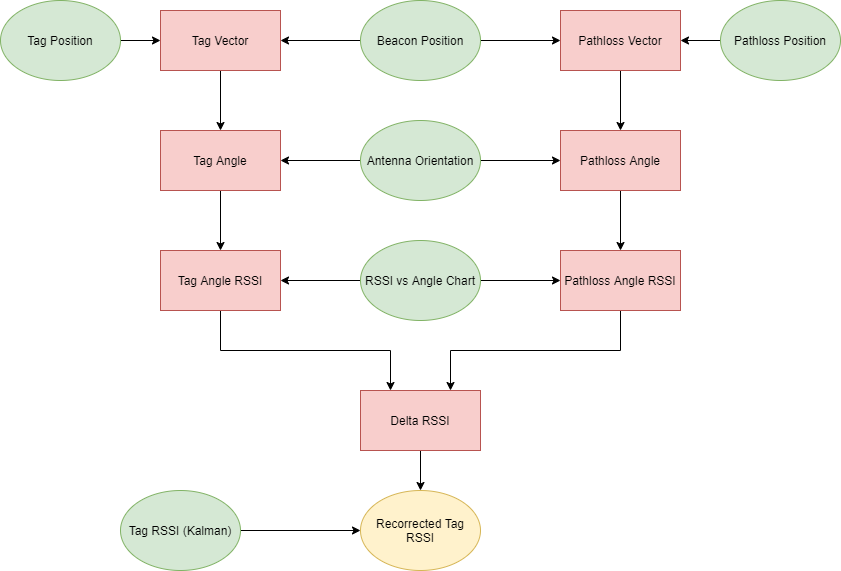

The diagram above was exported from draw.io. Its source (the exported page's mxGraphModel, read from the mxfile embedded in the PNG):
<mxGraphModel dx="1102" dy="566" grid="1" gridSize="10" guides="1" tooltips="1" connect="1" arrows="1" fold="1" page="1" pageScale="1" pageWidth="850" pageHeight="1100" math="0" shadow="0">
  <root>
    <mxCell id="0" />
    <mxCell id="1" parent="0" />
    <mxCell id="cSmQDQA5kwpCYAVcOGec-32" style="edgeStyle=orthogonalEdgeStyle;rounded=0;orthogonalLoop=1;jettySize=auto;html=1;exitX=1;exitY=0.5;exitDx=0;exitDy=0;entryX=0;entryY=0.5;entryDx=0;entryDy=0;" edge="1" parent="1" target="cSmQDQA5kwpCYAVcOGec-8">
      <mxGeometry relative="1" as="geometry">
        <mxPoint x="120" y="400" as="sourcePoint" />
      </mxGeometry>
    </mxCell>
    <mxCell id="cSmQDQA5kwpCYAVcOGec-1" value="Tag Position" style="ellipse;whiteSpace=wrap;html=1;fillColor=#d5e8d4;strokeColor=#82b366;" vertex="1" parent="1">
      <mxGeometry y="360" width="120" height="80" as="geometry" />
    </mxCell>
    <mxCell id="cSmQDQA5kwpCYAVcOGec-33" style="edgeStyle=orthogonalEdgeStyle;rounded=0;orthogonalLoop=1;jettySize=auto;html=1;exitX=0;exitY=0.5;exitDx=0;exitDy=0;entryX=1;entryY=0.5;entryDx=0;entryDy=0;" edge="1" parent="1" target="cSmQDQA5kwpCYAVcOGec-5">
      <mxGeometry relative="1" as="geometry">
        <mxPoint x="720" y="400" as="sourcePoint" />
      </mxGeometry>
    </mxCell>
    <mxCell id="cSmQDQA5kwpCYAVcOGec-2" value="Pathloss Position" style="ellipse;whiteSpace=wrap;html=1;fillColor=#d5e8d4;strokeColor=#82b366;" vertex="1" parent="1">
      <mxGeometry x="720" y="360" width="120" height="80" as="geometry" />
    </mxCell>
    <mxCell id="cSmQDQA5kwpCYAVcOGec-36" style="edgeStyle=orthogonalEdgeStyle;rounded=0;orthogonalLoop=1;jettySize=auto;html=1;exitX=0;exitY=0.5;exitDx=0;exitDy=0;" edge="1" parent="1" source="cSmQDQA5kwpCYAVcOGec-3" target="cSmQDQA5kwpCYAVcOGec-8">
      <mxGeometry relative="1" as="geometry" />
    </mxCell>
    <mxCell id="cSmQDQA5kwpCYAVcOGec-37" style="edgeStyle=orthogonalEdgeStyle;rounded=0;orthogonalLoop=1;jettySize=auto;html=1;exitX=1;exitY=0.5;exitDx=0;exitDy=0;entryX=0;entryY=0.5;entryDx=0;entryDy=0;" edge="1" parent="1" source="cSmQDQA5kwpCYAVcOGec-3" target="cSmQDQA5kwpCYAVcOGec-5">
      <mxGeometry relative="1" as="geometry" />
    </mxCell>
    <mxCell id="cSmQDQA5kwpCYAVcOGec-3" value="Beacon Position" style="ellipse;whiteSpace=wrap;html=1;fillColor=#d5e8d4;strokeColor=#82b366;" vertex="1" parent="1">
      <mxGeometry x="360" y="360" width="120" height="80" as="geometry" />
    </mxCell>
    <mxCell id="cSmQDQA5kwpCYAVcOGec-34" style="edgeStyle=orthogonalEdgeStyle;rounded=0;orthogonalLoop=1;jettySize=auto;html=1;exitX=0;exitY=0.5;exitDx=0;exitDy=0;entryX=1;entryY=0.5;entryDx=0;entryDy=0;" edge="1" parent="1" source="cSmQDQA5kwpCYAVcOGec-4" target="cSmQDQA5kwpCYAVcOGec-11">
      <mxGeometry relative="1" as="geometry" />
    </mxCell>
    <mxCell id="cSmQDQA5kwpCYAVcOGec-35" style="edgeStyle=orthogonalEdgeStyle;rounded=0;orthogonalLoop=1;jettySize=auto;html=1;exitX=1;exitY=0.5;exitDx=0;exitDy=0;entryX=0;entryY=0.5;entryDx=0;entryDy=0;" edge="1" parent="1" source="cSmQDQA5kwpCYAVcOGec-4" target="cSmQDQA5kwpCYAVcOGec-12">
      <mxGeometry relative="1" as="geometry" />
    </mxCell>
    <mxCell id="cSmQDQA5kwpCYAVcOGec-4" value="Antenna Orientation" style="ellipse;whiteSpace=wrap;html=1;fillColor=#d5e8d4;strokeColor=#82b366;" vertex="1" parent="1">
      <mxGeometry x="360" y="480" width="120" height="80" as="geometry" />
    </mxCell>
    <mxCell id="cSmQDQA5kwpCYAVcOGec-14" style="edgeStyle=orthogonalEdgeStyle;rounded=0;orthogonalLoop=1;jettySize=auto;html=1;exitX=0.5;exitY=1;exitDx=0;exitDy=0;entryX=0.5;entryY=0;entryDx=0;entryDy=0;" edge="1" parent="1" source="cSmQDQA5kwpCYAVcOGec-5" target="cSmQDQA5kwpCYAVcOGec-12">
      <mxGeometry relative="1" as="geometry" />
    </mxCell>
    <mxCell id="cSmQDQA5kwpCYAVcOGec-5" value="Pathloss Vector" style="rounded=0;whiteSpace=wrap;html=1;fillColor=#f8cecc;strokeColor=#b85450;" vertex="1" parent="1">
      <mxGeometry x="560" y="370" width="120" height="60" as="geometry" />
    </mxCell>
    <mxCell id="cSmQDQA5kwpCYAVcOGec-13" style="edgeStyle=orthogonalEdgeStyle;rounded=0;orthogonalLoop=1;jettySize=auto;html=1;exitX=0.5;exitY=1;exitDx=0;exitDy=0;entryX=0.5;entryY=0;entryDx=0;entryDy=0;" edge="1" parent="1" source="cSmQDQA5kwpCYAVcOGec-8" target="cSmQDQA5kwpCYAVcOGec-11">
      <mxGeometry relative="1" as="geometry" />
    </mxCell>
    <mxCell id="cSmQDQA5kwpCYAVcOGec-8" value="Tag Vector" style="rounded=0;whiteSpace=wrap;html=1;fillColor=#f8cecc;strokeColor=#b85450;" vertex="1" parent="1">
      <mxGeometry x="160" y="370" width="120" height="60" as="geometry" />
    </mxCell>
    <mxCell id="cSmQDQA5kwpCYAVcOGec-17" value="" style="edgeStyle=orthogonalEdgeStyle;rounded=0;orthogonalLoop=1;jettySize=auto;html=1;" edge="1" parent="1" source="cSmQDQA5kwpCYAVcOGec-11" target="2">
      <mxGeometry relative="1" as="geometry" />
    </mxCell>
    <mxCell id="cSmQDQA5kwpCYAVcOGec-11" value="Tag Angle" style="rounded=0;whiteSpace=wrap;html=1;fillColor=#f8cecc;strokeColor=#b85450;" vertex="1" parent="1">
      <mxGeometry x="160" y="490" width="120" height="60" as="geometry" />
    </mxCell>
    <mxCell id="cSmQDQA5kwpCYAVcOGec-19" value="" style="edgeStyle=orthogonalEdgeStyle;rounded=0;orthogonalLoop=1;jettySize=auto;html=1;" edge="1" parent="1" source="cSmQDQA5kwpCYAVcOGec-12" target="cSmQDQA5kwpCYAVcOGec-18">
      <mxGeometry relative="1" as="geometry" />
    </mxCell>
    <mxCell id="cSmQDQA5kwpCYAVcOGec-12" value="Pathloss Angle" style="rounded=0;whiteSpace=wrap;html=1;fillColor=#f8cecc;strokeColor=#b85450;" vertex="1" parent="1">
      <mxGeometry x="560" y="490" width="120" height="60" as="geometry" />
    </mxCell>
    <mxCell id="cSmQDQA5kwpCYAVcOGec-26" style="edgeStyle=orthogonalEdgeStyle;rounded=0;orthogonalLoop=1;jettySize=auto;html=1;exitX=0.5;exitY=1;exitDx=0;exitDy=0;entryX=0.25;entryY=0;entryDx=0;entryDy=0;" edge="1" parent="1" source="2" target="cSmQDQA5kwpCYAVcOGec-23">
      <mxGeometry relative="1" as="geometry" />
    </mxCell>
    <mxCell id="2" value="Tag Angle RSSI" style="rounded=0;whiteSpace=wrap;html=1;fillColor=#f8cecc;strokeColor=#b85450;" vertex="1" parent="1">
      <mxGeometry x="160" y="610" width="120" height="60" as="geometry" />
    </mxCell>
    <mxCell id="cSmQDQA5kwpCYAVcOGec-27" style="edgeStyle=orthogonalEdgeStyle;rounded=0;orthogonalLoop=1;jettySize=auto;html=1;exitX=0.5;exitY=1;exitDx=0;exitDy=0;entryX=0.75;entryY=0;entryDx=0;entryDy=0;" edge="1" parent="1" source="cSmQDQA5kwpCYAVcOGec-18" target="cSmQDQA5kwpCYAVcOGec-23">
      <mxGeometry relative="1" as="geometry" />
    </mxCell>
    <mxCell id="cSmQDQA5kwpCYAVcOGec-18" value="Pathloss Angle RSSI" style="rounded=0;whiteSpace=wrap;html=1;fillColor=#f8cecc;strokeColor=#b85450;" vertex="1" parent="1">
      <mxGeometry x="560" y="610" width="120" height="60" as="geometry" />
    </mxCell>
    <mxCell id="cSmQDQA5kwpCYAVcOGec-38" style="edgeStyle=orthogonalEdgeStyle;rounded=0;orthogonalLoop=1;jettySize=auto;html=1;exitX=0;exitY=0.5;exitDx=0;exitDy=0;entryX=1;entryY=0.5;entryDx=0;entryDy=0;" edge="1" parent="1" source="cSmQDQA5kwpCYAVcOGec-20" target="2">
      <mxGeometry relative="1" as="geometry" />
    </mxCell>
    <mxCell id="cSmQDQA5kwpCYAVcOGec-39" style="edgeStyle=orthogonalEdgeStyle;rounded=0;orthogonalLoop=1;jettySize=auto;html=1;exitX=1;exitY=0.5;exitDx=0;exitDy=0;" edge="1" parent="1" source="cSmQDQA5kwpCYAVcOGec-20" target="cSmQDQA5kwpCYAVcOGec-18">
      <mxGeometry relative="1" as="geometry" />
    </mxCell>
    <mxCell id="cSmQDQA5kwpCYAVcOGec-20" value="RSSI vs Angle Chart" style="ellipse;whiteSpace=wrap;html=1;fillColor=#d5e8d4;strokeColor=#82b366;" vertex="1" parent="1">
      <mxGeometry x="360" y="600" width="120" height="80" as="geometry" />
    </mxCell>
    <mxCell id="cSmQDQA5kwpCYAVcOGec-31" style="edgeStyle=orthogonalEdgeStyle;rounded=0;orthogonalLoop=1;jettySize=auto;html=1;exitX=0.5;exitY=1;exitDx=0;exitDy=0;entryX=0.5;entryY=0;entryDx=0;entryDy=0;" edge="1" parent="1" source="cSmQDQA5kwpCYAVcOGec-23" target="cSmQDQA5kwpCYAVcOGec-29">
      <mxGeometry relative="1" as="geometry" />
    </mxCell>
    <mxCell id="cSmQDQA5kwpCYAVcOGec-23" value="Delta RSSI" style="rounded=0;whiteSpace=wrap;html=1;fillColor=#f8cecc;strokeColor=#b85450;" vertex="1" parent="1">
      <mxGeometry x="360" y="750" width="120" height="60" as="geometry" />
    </mxCell>
    <mxCell id="cSmQDQA5kwpCYAVcOGec-30" style="edgeStyle=orthogonalEdgeStyle;rounded=0;orthogonalLoop=1;jettySize=auto;html=1;exitX=1;exitY=0.5;exitDx=0;exitDy=0;entryX=0;entryY=0.5;entryDx=0;entryDy=0;" edge="1" parent="1" source="cSmQDQA5kwpCYAVcOGec-28" target="cSmQDQA5kwpCYAVcOGec-29">
      <mxGeometry relative="1" as="geometry" />
    </mxCell>
    <mxCell id="cSmQDQA5kwpCYAVcOGec-28" value="Tag RSSI (Kalman)" style="ellipse;whiteSpace=wrap;html=1;fillColor=#d5e8d4;strokeColor=#82b366;" vertex="1" parent="1">
      <mxGeometry x="120" y="850" width="120" height="80" as="geometry" />
    </mxCell>
    <mxCell id="cSmQDQA5kwpCYAVcOGec-29" value="Recorrected Tag RSSI" style="ellipse;whiteSpace=wrap;html=1;fillColor=#fff2cc;strokeColor=#d6b656;" vertex="1" parent="1">
      <mxGeometry x="360" y="850" width="120" height="80" as="geometry" />
    </mxCell>
  </root>
</mxGraphModel>